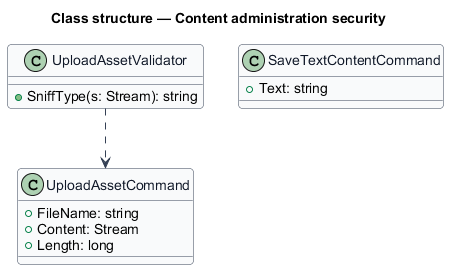

The diagram above was rendered by PlantUML. Its source (embedded in the PNG):
@startuml
skinparam backgroundColor #FFFFFF
skinparam shadowing false
skinparam roundcorner 8
skinparam defaultFontName Arial
skinparam ArrowColor #344054
skinparam class {
  BorderColor #344054
  FontColor #101828
  BackgroundColor #F9FAFB
}
title Class structure — Content administration security

class UploadAssetCommand {
  +FileName: string
  +Content: Stream
  +Length: long
}
class UploadAssetValidator {
  +SniffType(s: Stream): string
}
class SaveTextContentCommand {
  +Text: string
}
UploadAssetValidator ..> UploadAssetCommand
@enduml